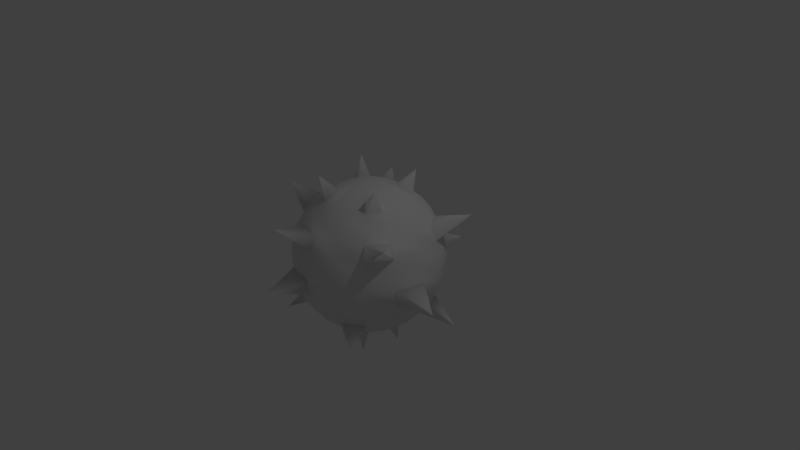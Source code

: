 # Source: achtungMine.blend  (saved by Blender 2.79.0; exported with 4.5.12 LTS)
import bpy
from mathutils import Matrix  # noqa: F401  (used for matrix-valued properties, if any)

bpy.ops.wm.read_factory_settings(use_empty=True)
scene = bpy.context.scene
scene.name = 'Scene'

# ---- collections
col_collection_1 = bpy.data.collections.new('Collection 1'); scene.collection.children.link(col_collection_1)

# ---- materials (node trees are filled in below, after node groups)
mat_material_001 = bpy.data.materials.new('Material.001')
mat_material_001.alpha_threshold = 0.0
mat_material_001.use_transparent_shadow = False
mat_material_001.roughness = 0.5
mat_material_001.specular_intensity = 0.0

# ---- material node trees

# ---- world
world_world = bpy.data.worlds.new('World'); scene.world = world_world
world_world.color = (0.05088, 0.05088, 0.05088)
world_world.use_sun_shadow = False
world_world.sun_shadow_jitter_overblur = 0.0
world_world.cycles.sampling_method = 'MANUAL'

# ---- cameras
cam_camera = bpy.data.cameras.new('Camera')
cam_camera.clip_end = 100.0
cam_camera.lens = 35.0
cam_camera.sensor_width = 32.0
cam_camera.sensor_height = 18.0
cam_camera.ortho_scale = 7.314
cam_camera.dof.focus_distance = 0.0
cam_camera.dof.aperture_fstop = 128.0

# ---- lights
light_lamp = bpy.data.lights.new('Lamp', 'POINT')
light_lamp.transmission_factor = 0.0
light_lamp.cutoff_distance = 30.0
light_lamp.energy = 100.0
light_lamp.shadow_buffer_clip_start = 1.001
light_lamp.shadow_soft_size = 0.1
light_lamp.shadow_maximum_resolution = 0.006
light_lamp.use_absolute_resolution = True

# ---- meshes
me_sphere = bpy.data.meshes.new('Sphere')
me_sphere.from_pydata([(0.377, 0.1951, 0.9808), (0.377, 0.3827, 0.9239), (0.377, 0.5556, 0.8315), (0.377, 0.8315, 0.5556), (0.377, 0.9239, 0.3827), (0.377, 1.0, 7.55e-08), (0.377, 0.9239, -0.3827), (0.377, 0.8315, -0.5556), (0.377, 0.5556, -0.8315), (0.377, 0.3827, -0.9239), (0.377, 0.1951, -0.9808), (0.377, -3.258e-07, -1.0), (0.4516, 0.1802, 0.9808), (0.5234, 0.3536, 0.9239), (0.5896, 0.5133, 0.8315), (0.6476, 0.6533, 0.7071), (0.6952, 0.7682, 0.5556), (0.7305, 0.8536, 0.3827), (0.7523, 0.9061, 0.1951), (0.7597, 0.9239, 7.55e-08), (0.7523, 0.9061, -0.1951), (0.7305, 0.8536, -0.3827), (0.6952, 0.7682, -0.5556), (0.6476, 0.6533, -0.7071), (0.5896, 0.5133, -0.8315), (0.5234, 0.3536, -0.9239), (0.4516, 0.1802, -0.9808), (0.5149, 0.1379, 0.9808), (0.6476, 0.2706, 0.9239), (0.7698, 0.3928, 0.8315), (0.877, 0.5, 0.7071), (0.9649, 0.5879, 0.5556), (1.03, 0.6533, 0.3827), (1.07, 0.6935, 0.1951), (1.084, 0.7071, 7.55e-08), (1.07, 0.6935, -0.1951), (1.03, 0.6533, -0.3827), (0.9649, 0.5879, -0.5556), (0.877, 0.5, -0.7071), (0.7698, 0.3928, -0.8315), (0.6476, 0.2706, -0.9239), (0.5149, 0.1379, -0.9808), (0.5572, 0.07466, 0.9808), (0.7305, 0.1464, 0.9239), (0.8902, 0.2126, 0.8315), (1.03, 0.2706, 0.7071), (1.145, 0.3182, 0.5556), (1.231, 0.3536, 0.3827), (1.283, 0.3753, 0.1951), (1.301, 0.3827, 7.55e-08), (1.283, 0.3753, -0.1951), (1.231, 0.3536, -0.3827), (1.145, 0.3182, -0.5556), (1.03, 0.2706, -0.7071), (0.8902, 0.2126, -0.8315), (0.7305, 0.1464, -0.9239), (0.5572, 0.07466, -0.9808), (0.5721, -3.452e-07, 0.9808), (0.7597, -3.824e-07, 0.9239), (0.9325, -3.824e-07, 0.8315), (1.084, -3.973e-07, 0.7071), (1.208, -4.122e-07, 0.5556), (1.301, -3.824e-07, 0.3827), (1.358, -3.824e-07, 0.1951), (1.377, -4.42e-07, 7.55e-08), (1.358, -3.824e-07, -0.1951), (1.301, -4.42e-07, -0.3827), (1.208, -4.122e-07, -0.5556), (1.084, -3.973e-07, -0.7071), (0.9325, -3.824e-07, -0.8315), (0.7597, -3.973e-07, -0.9239), (0.5721, -3.452e-07, -0.9808), (0.5572, -0.07466, 0.9808), (0.7305, -0.1464, 0.9239), (0.8902, -0.2126, 0.8315), (1.03, -0.2706, 0.7071), (1.145, -0.3182, 0.5556), (1.231, -0.3536, 0.3827), (1.283, -0.3753, 0.1951), (1.301, -0.3827, 7.55e-08), (1.283, -0.3753, -0.1951), (1.231, -0.3536, -0.3827), (1.145, -0.3182, -0.5556), (1.03, -0.2706, -0.7071), (0.8902, -0.2126, -0.8315), (0.7305, -0.1464, -0.9239), (0.5572, -0.07466, -0.9808), (0.5149, -0.138, 0.9808), (0.6476, -0.2706, 0.9239), (0.7698, -0.3928, 0.8315), (0.877, -0.5, 0.7071), (0.9649, -0.5879, 0.5556), (1.03, -0.6533, 0.3827), (1.07, -0.6935, 0.1951), (1.084, -0.7071, 7.55e-08), (1.07, -0.6935, -0.1951), (1.03, -0.6533, -0.3827), (0.9649, -0.5879, -0.5556), (0.877, -0.5, -0.7071), (0.7698, -0.3928, -0.8315), (0.6476, -0.2706, -0.9239), (0.5149, -0.138, -0.9808), (0.4516, -0.1802, 0.9808), (0.5234, -0.3536, 0.9239), (0.5896, -0.5133, 0.8315), (0.6476, -0.6533, 0.7071), (0.6952, -0.7682, 0.5556), (0.7305, -0.8536, 0.3827), (0.7523, -0.9061, 0.1951), (0.7597, -0.9239, 7.55e-08), (0.7523, -0.9061, -0.1951), (0.7305, -0.8536, -0.3827), (0.6952, -0.7682, -0.5556), (0.6476, -0.6533, -0.7071), (0.5896, -0.5133, -0.8315), (0.5234, -0.3521, -0.9239), (0.4516, -0.1802, -0.9808), (0.377, -0.1951, 0.9808), (0.377, -0.3827, 0.9239), (0.377, -0.5556, 0.8315), (0.377, -0.7071, 0.7071), (0.377, -0.8315, 0.5556), (0.377, -0.9239, 0.3827), (0.377, -0.9808, 0.1951), (0.377, -1.0, 7.55e-08), (0.377, -0.9808, -0.1951), (0.377, -0.9239, -0.3827), (0.377, -0.8315, -0.5556), (0.377, -0.7071, -0.7071), (0.377, -0.5556, -0.8315), (0.377, -0.3827, -0.9239), (0.377, -0.1951, -0.9808), (0.377, -6.269e-07, 1.0), (0.3023, -0.1802, 0.9808), (0.2305, -0.3536, 0.9239), (0.1644, -0.5133, 0.8315), (0.1064, -0.6533, 0.7071), (0.05878, -0.7682, 0.5556), (0.02341, -0.8536, 0.3827), (0.001636, -0.9061, 0.1951), (-0.005717, -0.9239, 7.55e-08), (0.001636, -0.9061, -0.1951), (0.02341, -0.8536, -0.3827), (0.05878, -0.7682, -0.5556), (0.1064, -0.6533, -0.7071), (0.1644, -0.5133, -0.8315), (0.2305, -0.3536, -0.9239), (0.3023, -0.1802, -0.9808), (0.239, -0.138, 0.9808), (0.1064, -0.2706, 0.9239), (-0.01588, -0.3928, 0.8315), (-0.123, -0.5, 0.7071), (-0.211, -0.5879, 0.5556), (-0.2763, -0.6533, 0.3827), (-0.3166, -0.6935, 0.1951), (-0.3301, -0.7071, 7.55e-08), (-0.3166, -0.6935, -0.1951), (-0.2763, -0.6533, -0.3827), (-0.211, -0.5879, -0.5556), (-0.123, -0.5, -0.7071), (-0.01588, -0.3928, -0.8315), (0.1064, -0.2706, -0.9239), (0.239, -0.138, -0.9808), (0.1967, -0.07466, 0.9808), (0.02341, -0.1464, 0.9239), (-0.1363, -0.2126, 0.8315), (-0.2763, -0.2706, 0.7071), (-0.3912, -0.3182, 0.5556), (-0.4766, -0.3536, 0.3827), (-0.5292, -0.3753, 0.1951), (-0.5469, -0.3827, 7.55e-08), (-0.5292, -0.3753, -0.1951), (-0.4766, -0.3536, -0.3827), (-0.3912, -0.3182, -0.5556), (-0.2763, -0.2706, -0.7071), (-0.1363, -0.2126, -0.8315), (0.02341, -0.1464, -0.9239), (0.1967, -0.07466, -0.9808), (0.1819, -2.409e-07, 0.9808), (-0.005717, -1.738e-07, 0.9239), (-0.1786, -6.951e-08, 0.8315), (-0.3301, -8.441e-08, 0.7071), (-0.4545, 9.441e-08, 0.5556), (-0.5469, 3.48e-08, 0.3827), (-0.6038, -5.461e-08, 0.1951), (-0.623, 6.46e-08, 7.55e-08), (-0.6038, -5.461e-08, -0.1951), (-0.5469, 6.46e-08, -0.3827), (-0.4545, 9.441e-08, -0.5556), (-0.3301, -8.441e-08, -0.7071), (-0.1786, -6.951e-08, -0.8315), (-0.005717, -9.931e-08, -0.9239), (0.1819, -2.632e-07, -0.9808), (0.1967, 0.07466, 0.9808), (0.02341, 0.1464, 0.9239), (-0.1363, 0.2126, 0.8315), (-0.2763, 0.2706, 0.7071), (-0.3912, 0.3182, 0.5556), (-0.4766, 0.3536, 0.3827), (-0.5292, 0.3753, 0.1951), (-0.5469, 0.3827, 7.55e-08), (-0.5292, 0.3753, -0.1951), (-0.4766, 0.3536, -0.3827), (-0.3912, 0.3182, -0.5556), (-0.2763, 0.2706, -0.7071), (-0.1363, 0.2126, -0.8315), (0.02341, 0.1464, -0.9239), (0.1967, 0.07466, -0.9808), (0.239, 0.1379, 0.9808), (0.1064, 0.2706, 0.9239), (-0.01588, 0.3928, 0.8315), (-0.123, 0.5, 0.7071), (-0.211, 0.5879, 0.5556), (-0.2763, 0.6533, 0.3827), (-0.3166, 0.6935, 0.1951), (-0.3301, 0.7071, 7.55e-08), (-0.3166, 0.6935, -0.1951), (-0.2763, 0.6533, -0.3827), (-0.211, 0.5879, -0.5556), (-0.123, 0.5, -0.7071), (-0.01588, 0.3928, -0.8315), (0.1064, 0.2706, -0.9239), (0.2378, 0.1338, -0.9808), (0.3023, 0.1802, 0.9808), (0.2305, 0.3536, 0.9239), (0.1644, 0.5133, 0.8315), (0.1064, 0.6533, 0.7071), (0.05878, 0.7682, 0.5556), (0.02341, 0.8536, 0.3827), (0.001637, 0.9061, 0.1951), (-0.005716, 0.9239, 7.55e-08), (0.001637, 0.9061, -0.1951), (0.02341, 0.8536, -0.3827), (0.05878, 0.7682, -0.5556), (0.1064, 0.6533, -0.7071), (0.1644, 0.5133, -0.8315), (0.2305, 0.3536, -0.9239), (0.3023, 0.1802, -0.9808), (0.377, 0.7071, 0.7071), (0.377, 0.9808, 0.1951), (0.377, 0.9808, -0.1951), (0.377, 0.7071, -0.7071), (-0.333, 1.063, 0.6878), (-0.333, 1.063, 0.6878), (-0.333, 1.063, 0.6878), (-0.333, 1.063, 0.6878), (-0.9016, -0.2543, 0.7013), (-0.9016, -0.2543, 0.7013), (-0.9016, -0.2543, 0.7013), (-0.9016, -0.2543, 0.7013), (0.1226, -1.279, 0.7013), (0.1226, -1.279, 0.7013), (0.1226, -1.279, 0.7013), (0.1226, -1.279, 0.7013), (1.461, -0.7243, 0.7013), (1.461, -0.7243, 0.7013), (1.461, -0.7243, 0.7013), (1.461, -0.7243, 0.7013), (1.461, 0.7243, 0.7013), (1.461, 0.7243, 0.7013), (1.461, 0.7243, 0.7013), (1.461, 0.7243, 0.7013), (0.8789, -0.3354, 1.141), (0.8789, -0.3354, 1.141), (0.8789, -0.3354, 1.141), (0.8789, -0.3354, 1.141), (0.04158, -0.5019, 1.141), (0.04158, -0.5019, 1.141), (0.04158, -0.5019, 1.141), (0.04158, -0.5019, 1.141), (-0.125, 0.3354, 1.141), (-0.125, 0.3354, 1.141), (-0.125, 0.3354, 1.141), (-0.125, 0.3354, 1.141), (0.7123, 0.5019, 1.141), (0.7123, 0.5019, 1.141), (0.7123, 0.5019, 1.141), (0.7123, 0.5019, 1.141), (0.09037, -1.441, -0.1456), (0.09037, -1.441, -0.1456), (0.09037, -1.441, -0.1456), (0.09037, -1.441, -0.1456), (-1.064, 0.2866, -0.1456), (-1.064, 0.2866, -0.1456), (-1.064, 0.2866, -0.1456), (-1.064, 0.2866, -0.1456), (0.6636, 1.441, -0.1456), (0.6636, 1.441, -0.1456), (0.6636, 1.441, -0.1456), (0.6636, 1.441, -0.1456), (1.818, -0.2866, -0.1456), (1.818, -0.2866, -0.1456), (1.818, -0.2866, -0.1456), (1.818, -0.2866, -0.1456), (1.328, 0.6356, -0.9449), (1.328, 0.6356, -0.9449), (1.328, 0.6356, -0.9449), (1.328, 0.6356, -0.9449), (-0.1721, 0.8217, -0.8194), (-0.1721, 0.8217, -0.8194), (-0.1721, 0.8217, -0.8194), (-0.1721, 0.8217, -0.8194), (-0.5742, -0.6356, -0.9449), (-0.5742, -0.6356, -0.9449), (-0.5742, -0.6356, -0.9449), (-0.5742, -0.6356, -0.9449), (0.926, -0.8217, -0.8194), (0.926, -0.8217, -0.8194), (0.926, -0.8217, -0.8194), (0.926, -0.8217, -0.8194), (0.5834, -0.3094, -1.239), (0.5834, -0.3094, -1.239), (0.5834, -0.3094, -1.239), (0.5834, -0.3094, -1.239), (0.06768, -0.2067, -1.239), (0.06768, -0.2067, -1.239), (0.06768, -0.2067, -1.239), (0.06768, -0.2067, -1.239), (0.1694, 0.3071, -1.239), (0.1694, 0.3071, -1.239), (0.1694, 0.3071, -1.239), (0.1694, 0.3071, -1.239), (0.6863, 0.2067, -1.239), (0.6863, 0.2067, -1.239), (0.6863, 0.2067, -1.239), (0.6863, 0.2067, -1.239)], [], [(4, 3, 16, 17), (9, 8, 24, 25), (239, 4, 17, 18), (10, 9, 25, 26), (5, 239, 18, 19), (0, 132, 12), (11, 10, 26), (5, 19, 287, 286), (1, 0, 12, 13), (6, 240, 20, 21), (2, 1, 13, 14), (7, 6, 21, 22), (238, 2, 14, 15), (241, 7, 22, 23), (3, 238, 15, 16), (8, 241, 23, 24), (16, 15, 30, 31), (24, 23, 38, 39), (17, 16, 31, 32), (25, 24, 39, 40), (18, 17, 32, 33), (26, 25, 40, 41), (19, 18, 33, 34), (12, 132, 27), (11, 26, 41), (20, 19, 34, 35), (13, 12, 27, 28), (21, 20, 35, 36), (29, 14, 275, 277), (22, 21, 36, 37), (15, 14, 29, 30), (23, 22, 37, 38), (35, 34, 49, 50), (28, 27, 42, 43), (36, 35, 50, 51), (29, 28, 43, 44), (37, 36, 51, 52), (30, 29, 44, 45), (37, 52, 296, 294), (31, 30, 45, 46), (39, 38, 53, 54), (47, 32, 259, 261), (40, 39, 54, 55), (33, 32, 47, 48), (41, 40, 322, 323), (34, 33, 48, 49), (27, 132, 42), (11, 41, 56), (54, 53, 68, 69), (47, 46, 61, 62), (55, 54, 69, 70), (48, 47, 62, 63), (56, 55, 70, 71), (49, 48, 63, 64), (42, 132, 57), (11, 56, 71), (50, 49, 64, 65), (43, 42, 57, 58), (51, 50, 65, 66), (44, 43, 58, 59), (52, 51, 66, 67), (45, 44, 59, 60), (53, 52, 67, 68), (46, 45, 60, 61), (58, 57, 72, 73), (66, 65, 80, 81), (59, 58, 73, 74), (67, 66, 81, 82), (60, 59, 74, 75), (68, 67, 82, 83), (61, 60, 75, 76), (69, 68, 83, 84), (62, 61, 76, 77), (70, 69, 84, 85), (63, 62, 77, 78), (71, 70, 85, 86), (64, 63, 78, 79), (57, 132, 72), (11, 71, 86), (80, 65, 291, 293), (77, 76, 254, 255), (85, 84, 99, 100), (78, 77, 92, 93), (86, 85, 100, 101), (79, 78, 93, 94), (72, 132, 87), (11, 86, 101), (80, 79, 94, 95), (73, 72, 87, 88), (81, 80, 95, 96), (74, 73, 262, 263), (82, 81, 96, 97), (75, 74, 89, 90), (83, 82, 97, 98), (76, 75, 90, 91), (84, 83, 98, 99), (96, 95, 110, 111), (89, 88, 103, 104), (97, 96, 111, 112), (90, 89, 104, 105), (98, 97, 306, 307), (91, 90, 105, 106), (99, 98, 113, 114), (92, 91, 106, 107), (100, 99, 114, 115), (93, 92, 107, 108), (101, 100, 310, 311), (94, 93, 108, 109), (87, 132, 102), (11, 101, 116), (95, 94, 109, 110), (88, 87, 102, 103), (115, 114, 129, 130), (108, 107, 122, 123), (116, 115, 130, 131), (109, 108, 123, 124), (102, 132, 117), (11, 116, 131), (110, 109, 124, 125), (103, 102, 117, 118), (111, 110, 125, 126), (104, 103, 118, 119), (112, 111, 126, 127), (105, 104, 119, 120), (113, 112, 127, 128), (106, 105, 120, 121), (114, 113, 128, 129), (107, 106, 121, 122), (127, 126, 142, 143), (120, 119, 135, 136), (128, 127, 143, 144), (121, 120, 136, 137), (129, 128, 144, 145), (138, 122, 251, 253), (130, 129, 145, 146), (123, 122, 138, 139), (131, 130, 146, 147), (124, 123, 139, 140), (117, 132, 133), (11, 131, 147), (125, 124, 278, 279), (118, 117, 133, 134), (126, 125, 141, 142), (119, 118, 134, 135), (147, 146, 161, 162), (140, 139, 154, 155), (133, 132, 148), (11, 147, 162), (141, 140, 155, 156), (134, 133, 148, 149), (142, 141, 156, 157), (149, 150, 269, 268), (143, 142, 157, 158), (136, 135, 150, 151), (144, 143, 158, 159), (137, 136, 151, 152), (145, 144, 159, 160), (138, 137, 152, 153), (146, 145, 160, 161), (139, 138, 153, 154), (151, 150, 165, 166), (174, 159, 303, 305), (152, 151, 166, 167), (160, 159, 174, 175), (153, 152, 167, 168), (161, 160, 175, 176), (154, 153, 168, 169), (177, 162, 315, 317), (155, 154, 169, 170), (148, 132, 163), (11, 162, 177), (156, 155, 170, 171), (149, 148, 163, 164), (157, 156, 171, 172), (150, 149, 164, 165), (158, 157, 172, 173), (170, 169, 184, 185), (163, 132, 178), (11, 177, 192), (171, 170, 185, 186), (164, 163, 178, 179), (172, 171, 186, 187), (165, 164, 179, 180), (173, 172, 187, 188), (166, 165, 180, 181), (174, 173, 188, 189), (167, 166, 181, 182), (175, 174, 189, 190), (183, 168, 247, 249), (176, 175, 190, 191), (169, 168, 183, 184), (177, 176, 191, 192), (189, 188, 203, 204), (182, 181, 196, 197), (190, 189, 204, 205), (183, 182, 197, 198), (191, 190, 205, 206), (184, 183, 198, 199), (192, 191, 206, 207), (185, 184, 199, 200), (178, 132, 193), (11, 192, 207), (186, 185, 282, 283), (179, 178, 193, 194), (187, 186, 201, 202), (180, 179, 194, 195), (188, 187, 202, 203), (181, 180, 195, 196), (193, 132, 208), (11, 207, 222), (201, 200, 215, 216), (194, 193, 208, 209), (202, 201, 216, 217), (210, 195, 271, 273), (203, 202, 217, 218), (196, 195, 210, 211), (204, 203, 218, 219), (197, 196, 211, 212), (205, 204, 219, 220), (198, 197, 212, 213), (206, 205, 220, 221), (199, 198, 213, 214), (207, 206, 221, 222), (200, 199, 214, 215), (212, 211, 226, 227), (220, 219, 234, 235), (213, 212, 242, 243), (221, 220, 235, 236), (214, 213, 228, 229), (237, 222, 319, 321), (215, 214, 229, 230), (208, 132, 223), (11, 222, 237), (216, 215, 230, 231), (209, 208, 223, 224), (217, 216, 231, 232), (210, 209, 224, 225), (218, 217, 232, 233), (211, 210, 225, 226), (233, 234, 301, 300), (231, 230, 5, 240), (224, 223, 0, 1), (232, 231, 240, 6), (225, 224, 1, 2), (233, 232, 6, 7), (226, 225, 2, 238), (234, 233, 7, 241), (227, 226, 238, 3), (235, 234, 241, 8), (228, 227, 3, 4), (236, 235, 8, 9), (229, 228, 4, 239), (237, 236, 9, 10), (230, 229, 239, 5), (223, 132, 0), (11, 237, 10), (243, 242, 244, 245), (227, 228, 245, 244), (228, 213, 243, 245), (212, 227, 244, 242), (247, 246, 248, 249), (167, 182, 248, 246), (168, 167, 246, 247), (182, 183, 249, 248), (251, 250, 252, 253), (121, 137, 252, 250), (137, 138, 253, 252), (122, 121, 250, 251), (255, 254, 256, 257), (91, 92, 257, 256), (76, 91, 256, 254), (92, 77, 255, 257), (259, 258, 260, 261), (31, 46, 260, 258), (32, 31, 258, 259), (46, 47, 261, 260), (263, 262, 264, 265), (89, 74, 263, 265), (88, 89, 265, 264), (73, 88, 264, 262), (267, 266, 268, 269), (150, 135, 267, 269), (134, 149, 268, 266), (135, 134, 266, 267), (271, 270, 272, 273), (194, 209, 272, 270), (195, 194, 270, 271), (209, 210, 273, 272), (275, 274, 276, 277), (13, 28, 276, 274), (28, 29, 277, 276), (14, 13, 274, 275), (279, 278, 280, 281), (140, 141, 281, 280), (141, 125, 279, 281), (124, 140, 280, 278), (283, 282, 284, 285), (200, 201, 285, 284), (201, 186, 283, 285), (185, 200, 284, 282), (289, 286, 287, 288), (20, 240, 289, 288), (19, 20, 288, 287), (240, 5, 286, 289), (291, 290, 292, 293), (64, 79, 292, 290), (65, 64, 290, 291), (79, 80, 293, 292), (295, 294, 296, 297), (38, 37, 294, 295), (52, 53, 297, 296), (53, 38, 295, 297), (299, 298, 300, 301), (234, 219, 299, 301), (218, 233, 300, 298), (219, 218, 298, 299), (303, 302, 304, 305), (159, 158, 302, 303), (173, 174, 305, 304), (158, 173, 304, 302), (307, 306, 308, 309), (112, 113, 309, 308), (113, 98, 307, 309), (97, 112, 308, 306), (311, 310, 312, 313), (116, 101, 311, 313), (115, 116, 313, 312), (100, 115, 312, 310), (315, 314, 316, 317), (161, 176, 316, 314), (162, 161, 314, 315), (176, 177, 317, 316), (319, 318, 320, 321), (221, 236, 320, 318), (222, 221, 318, 319), (236, 237, 321, 320), (323, 322, 324, 325), (56, 41, 323, 325), (40, 55, 324, 322), (55, 56, 325, 324)])
me_sphere.polygons.foreach_set('use_smooth', [True] * 340)
_uv = me_sphere.uv_layers.new(name='UVMap')
_uv.uv.foreach_set('vector', [0.438, 0.3119, 0.4077, 0.3066, 0.4062, 0.2575, 0.4364, 0.251, 0.7529, 0.1727, 0.7372, 0.1489, 0.7668, 0.1367, 0.7726, 0.1645, 0.4737, 0.3181, 0.438, 0.3119, 0.4364, 0.251, 0.4718, 0.2425, 0.768, 0.1963, 0.7529, 0.1727, 0.7726, 0.1645, 0.7777, 0.1922, 0.5154, 0.3267, 0.4737, 0.3181, 0.4718, 0.2425, 0.5153, 0.2316, 0.3049, 0.2875, 0.282, 0.283, 0.3049, 0.2786, 0.7826, 0.2177, 0.768, 0.1963, 0.7777, 0.1922, 0.5154, 0.3267, 0.5153, 0.2316, 0.5428, 0.2758, 0.5428, 0.2758, 0.3287, 0.2922, 0.3049, 0.2875, 0.3049, 0.2786, 0.329, 0.2737, 0.683, 0.06696, 0.6605, 0.03153, 0.7401, 0.0001, 0.7474, 0.04114, 0.3533, 0.2968, 0.3287, 0.2922, 0.329, 0.2737, 0.353, 0.2685, 0.7031, 0.09754, 0.683, 0.06696, 0.7474, 0.04114, 0.7541, 0.07559, 0.3792, 0.3015, 0.3533, 0.2968, 0.353, 0.2685, 0.3788, 0.2629, 0.7209, 0.124, 0.7031, 0.09754, 0.7541, 0.07559, 0.7607, 0.1065, 0.4077, 0.3066, 0.3792, 0.3015, 0.3788, 0.2629, 0.4062, 0.2575, 0.7372, 0.1489, 0.7209, 0.124, 0.7607, 0.1065, 0.7668, 0.1367, 0.4062, 0.2575, 0.3788, 0.2629, 0.3638, 0.227, 0.3875, 0.2113, 0.7668, 0.1367, 0.7607, 0.1065, 0.8045, 0.1056, 0.799, 0.1367, 0.4364, 0.251, 0.4062, 0.2575, 0.3875, 0.2113, 0.4115, 0.1955, 0.7726, 0.1645, 0.7668, 0.1367, 0.799, 0.1367, 0.7939, 0.1648, 0.4718, 0.2425, 0.4364, 0.251, 0.4115, 0.1955, 0.4407, 0.1737, 0.7777, 0.1922, 0.7726, 0.1645, 0.7939, 0.1648, 0.7882, 0.1924, 0.5153, 0.2316, 0.4718, 0.2425, 0.4407, 0.1737, 0.4753, 0.1487, 0.3049, 0.2786, 0.282, 0.283, 0.3016, 0.2702, 0.7826, 0.2177, 0.7777, 0.1922, 0.7882, 0.1924, 0.5629, 0.2139, 0.5153, 0.2316, 0.4753, 0.1487, 0.5141, 0.1194, 0.329, 0.2737, 0.3049, 0.2786, 0.3016, 0.2702, 0.3219, 0.2565, 0.7474, 0.04114, 0.7401, 0.0001, 0.826, 0.0003491, 0.8169, 0.04153, 0.3422, 0.2417, 0.353, 0.2685, 0.3378, 0.2585, 0.338, 0.2583, 0.7541, 0.07559, 0.7474, 0.04114, 0.8169, 0.04153, 0.8101, 0.07654, 0.3788, 0.2629, 0.353, 0.2685, 0.3422, 0.2417, 0.3638, 0.227, 0.7607, 0.1065, 0.7541, 0.07559, 0.8101, 0.07654, 0.8045, 0.1056, 0.5141, 0.1194, 0.4753, 0.1487, 0.4093, 0.08783, 0.4377, 0.04635, 0.3219, 0.2565, 0.3016, 0.2702, 0.295, 0.2636, 0.3084, 0.2431, 0.8169, 0.04153, 0.826, 0.0003491, 0.9079, 0.03402, 0.8837, 0.06886, 0.3422, 0.2417, 0.3219, 0.2565, 0.3084, 0.2431, 0.3219, 0.2219, 0.8101, 0.07654, 0.8169, 0.04153, 0.8837, 0.06886, 0.8635, 0.09947, 0.3638, 0.227, 0.3422, 0.2417, 0.3219, 0.2219, 0.3361, 0.2, 0.8101, 0.07654, 0.8635, 0.09947, 0.8315, 0.1029, 0.8315, 0.1029, 0.3875, 0.2113, 0.3638, 0.227, 0.3361, 0.2, 0.3515, 0.1754, 0.799, 0.1367, 0.8045, 0.1056, 0.8467, 0.1255, 0.8292, 0.1498, 0.3668, 0.1499, 0.4115, 0.1955, 0.3794, 0.1798, 0.3797, 0.1794, 0.7939, 0.1648, 0.799, 0.1367, 0.8292, 0.1498, 0.8129, 0.1731, 0.4407, 0.1737, 0.4115, 0.1955, 0.3668, 0.1499, 0.386, 0.121, 0.7882, 0.1924, 0.7939, 0.1648, 0.7992, 0.1816, 0.7992, 0.1816, 0.4753, 0.1487, 0.4407, 0.1737, 0.386, 0.121, 0.4093, 0.08783, 0.3016, 0.2702, 0.282, 0.283, 0.295, 0.2636, 0.7826, 0.2177, 0.7882, 0.1924, 0.7976, 0.1968, 0.8292, 0.1498, 0.8467, 0.1255, 0.8763, 0.1571, 0.8515, 0.1731, 0.3668, 0.1499, 0.3515, 0.1754, 0.3058, 0.1574, 0.311, 0.1276, 0.8129, 0.1731, 0.8292, 0.1498, 0.8515, 0.1731, 0.8276, 0.1888, 0.386, 0.121, 0.3668, 0.1499, 0.311, 0.1276, 0.3177, 0.09211, 0.7976, 0.1968, 0.8129, 0.1731, 0.8276, 0.1888, 0.8044, 0.2039, 0.4093, 0.08783, 0.386, 0.121, 0.3177, 0.09211, 0.3266, 0.04982, 0.295, 0.2636, 0.282, 0.283, 0.2864, 0.2602, 0.7826, 0.2177, 0.7976, 0.1968, 0.8044, 0.2039, 0.4377, 0.04635, 0.4093, 0.08783, 0.3266, 0.04982, 0.3413, 0.002379, 0.3084, 0.2431, 0.295, 0.2636, 0.2864, 0.2602, 0.2909, 0.2364, 0.8837, 0.06886, 0.9079, 0.03402, 0.9686, 0.09714, 0.9332, 0.1197, 0.3219, 0.2219, 0.3084, 0.2431, 0.2909, 0.2364, 0.2955, 0.2119, 0.8635, 0.09947, 0.8837, 0.06886, 0.9332, 0.1197, 0.9026, 0.1398, 0.3361, 0.2, 0.3219, 0.2219, 0.2955, 0.2119, 0.3004, 0.1855, 0.8467, 0.1255, 0.8635, 0.09947, 0.9026, 0.1398, 0.8763, 0.1571, 0.3515, 0.1754, 0.3361, 0.2, 0.3004, 0.1855, 0.3058, 0.1574, 0.2909, 0.2364, 0.2864, 0.2602, 0.2775, 0.2601, 0.2725, 0.2361, 0.9332, 0.1197, 0.9686, 0.09714, 0.9999, 0.1765, 0.9591, 0.1838, 0.2955, 0.2119, 0.2909, 0.2364, 0.2725, 0.2361, 0.2674, 0.2118, 0.9026, 0.1398, 0.9332, 0.1197, 0.9591, 0.1838, 0.9246, 0.1905, 0.3004, 0.1855, 0.2955, 0.2119, 0.2674, 0.2118, 0.2617, 0.1857, 0.8763, 0.1571, 0.9026, 0.1398, 0.9246, 0.1905, 0.8936, 0.1968, 0.3058, 0.1574, 0.3004, 0.1855, 0.2617, 0.1857, 0.2557, 0.1576, 0.8515, 0.1731, 0.8763, 0.1571, 0.8936, 0.1968, 0.8637, 0.2027, 0.311, 0.1276, 0.3058, 0.1574, 0.2557, 0.1576, 0.2499, 0.1289, 0.8276, 0.1888, 0.8515, 0.1731, 0.8637, 0.2027, 0.8359, 0.2084, 0.3177, 0.09211, 0.311, 0.1276, 0.2499, 0.1289, 0.2408, 0.09269, 0.8044, 0.2039, 0.8276, 0.1888, 0.8359, 0.2084, 0.8082, 0.2136, 0.3266, 0.04982, 0.3177, 0.09211, 0.2408, 0.09269, 0.2297, 0.04871, 0.2864, 0.2602, 0.282, 0.283, 0.2775, 0.2601, 0.7826, 0.2177, 0.8044, 0.2039, 0.8082, 0.2136, 0.2115, 0.0001, 0.3413, 0.002379, 0.2747, 0.02125, 0.2749, 0.02008, 0.2499, 0.1289, 0.2557, 0.1576, 0.2229, 0.1534, 0.2229, 0.1534, 0.8359, 0.2084, 0.8637, 0.2027, 0.8638, 0.2349, 0.8358, 0.2292, 0.2408, 0.09269, 0.2499, 0.1289, 0.19, 0.1542, 0.1696, 0.1257, 0.8082, 0.2136, 0.8359, 0.2084, 0.8358, 0.2292, 0.8076, 0.2243, 0.2297, 0.04871, 0.2408, 0.09269, 0.1696, 0.1257, 0.1449, 0.09072, 0.2775, 0.2601, 0.282, 0.283, 0.2691, 0.2635, 0.7826, 0.2177, 0.8082, 0.2136, 0.8076, 0.2243, 0.2115, 0.0001, 0.2297, 0.04871, 0.1449, 0.09072, 0.1151, 0.05168, 0.2725, 0.2361, 0.2775, 0.2601, 0.2691, 0.2635, 0.2553, 0.2432, 0.9591, 0.1838, 0.9999, 0.1765, 0.9999, 0.2617, 0.9591, 0.2532, 0.2674, 0.2118, 0.2725, 0.2361, 0.2573, 0.2273, 0.2573, 0.2273, 0.9246, 0.1905, 0.9591, 0.1838, 0.9591, 0.2532, 0.924, 0.2469, 0.2617, 0.1857, 0.2674, 0.2118, 0.2403, 0.223, 0.2252, 0.2017, 0.8936, 0.1968, 0.9246, 0.1905, 0.924, 0.2469, 0.8944, 0.2403, 0.2557, 0.1576, 0.2617, 0.1857, 0.2252, 0.2017, 0.2083, 0.178, 0.8637, 0.2027, 0.8936, 0.1968, 0.8944, 0.2403, 0.8638, 0.2349, 0.9591, 0.2532, 0.9999, 0.2617, 0.9679, 0.342, 0.9333, 0.3183, 0.2403, 0.223, 0.2553, 0.2432, 0.242, 0.2568, 0.2207, 0.2433, 0.924, 0.2469, 0.9591, 0.2532, 0.9333, 0.3183, 0.9032, 0.2981, 0.2252, 0.2017, 0.2403, 0.223, 0.2207, 0.2433, 0.1986, 0.2293, 0.8944, 0.2403, 0.924, 0.2469, 0.8959, 0.2669, 0.8959, 0.2669, 0.2083, 0.178, 0.2252, 0.2017, 0.1986, 0.2293, 0.1747, 0.2139, 0.8638, 0.2349, 0.8944, 0.2403, 0.875, 0.2817, 0.8512, 0.2649, 0.19, 0.1542, 0.2083, 0.178, 0.1747, 0.2139, 0.1491, 0.198, 0.8358, 0.2292, 0.8638, 0.2349, 0.8512, 0.2649, 0.8288, 0.2491, 0.1696, 0.1257, 0.19, 0.1542, 0.1491, 0.198, 0.1192, 0.1791, 0.8076, 0.2243, 0.8358, 0.2292, 0.82, 0.2344, 0.82, 0.2344, 0.1449, 0.09072, 0.1696, 0.1257, 0.1192, 0.1791, 0.08541, 0.1565, 0.2691, 0.2635, 0.282, 0.283, 0.2625, 0.2701, 0.7826, 0.2177, 0.8076, 0.2243, 0.8044, 0.2319, 0.1151, 0.05168, 0.1449, 0.09072, 0.08541, 0.1565, 0.04342, 0.1286, 0.2553, 0.2432, 0.2691, 0.2635, 0.2625, 0.2701, 0.242, 0.2568, 0.8288, 0.2491, 0.8512, 0.2649, 0.8283, 0.2871, 0.8128, 0.2634, 0.1192, 0.1791, 0.1491, 0.198, 0.1263, 0.2543, 0.09005, 0.248, 0.8044, 0.2319, 0.8288, 0.2491, 0.8128, 0.2634, 0.7972, 0.2392, 0.08541, 0.1565, 0.1192, 0.1791, 0.09005, 0.248, 0.04795, 0.2399, 0.2625, 0.2701, 0.282, 0.283, 0.2591, 0.2787, 0.7826, 0.2177, 0.8044, 0.2319, 0.7972, 0.2392, 0.04342, 0.1286, 0.08541, 0.1565, 0.04795, 0.2399, 0.0001, 0.2259, 0.242, 0.2568, 0.2625, 0.2701, 0.2591, 0.2787, 0.2353, 0.2742, 0.9333, 0.3183, 0.9679, 0.342, 0.906, 0.4037, 0.883, 0.3686, 0.2207, 0.2433, 0.242, 0.2568, 0.2353, 0.2742, 0.2108, 0.2697, 0.9032, 0.2981, 0.9333, 0.3183, 0.883, 0.3686, 0.8626, 0.3382, 0.1986, 0.2293, 0.2207, 0.2433, 0.2108, 0.2697, 0.1845, 0.2647, 0.875, 0.2817, 0.9032, 0.2981, 0.8626, 0.3382, 0.8447, 0.3119, 0.1747, 0.2139, 0.1986, 0.2293, 0.1845, 0.2647, 0.1566, 0.2596, 0.8512, 0.2649, 0.875, 0.2817, 0.8447, 0.3119, 0.8283, 0.2871, 0.1491, 0.198, 0.1747, 0.2139, 0.1566, 0.2596, 0.1263, 0.2543, 0.8626, 0.3382, 0.883, 0.3686, 0.8188, 0.3953, 0.8118, 0.3607, 0.1845, 0.2647, 0.2108, 0.2697, 0.2108, 0.2981, 0.185, 0.3041, 0.8447, 0.3119, 0.8626, 0.3382, 0.8118, 0.3607, 0.8049, 0.3297, 0.1566, 0.2596, 0.1845, 0.2647, 0.185, 0.3041, 0.1564, 0.311, 0.8283, 0.2871, 0.8447, 0.3119, 0.8049, 0.3297, 0.7986, 0.2995, 0.1277, 0.3181, 0.1263, 0.2543, 0.142, 0.2833, 0.1416, 0.2836, 0.8128, 0.2634, 0.8283, 0.2871, 0.7986, 0.2995, 0.7928, 0.2716, 0.09005, 0.248, 0.1263, 0.2543, 0.1277, 0.3181, 0.09271, 0.3266, 0.7972, 0.2392, 0.8128, 0.2634, 0.7928, 0.2716, 0.7875, 0.2434, 0.04795, 0.2399, 0.09005, 0.248, 0.09271, 0.3266, 0.04915, 0.3373, 0.2591, 0.2787, 0.282, 0.283, 0.2591, 0.2876, 0.7826, 0.2177, 0.7972, 0.2392, 0.7875, 0.2434, 0.0001, 0.2259, 0.04795, 0.2399, 0.02052, 0.2924, 0.02052, 0.2924, 0.2353, 0.2742, 0.2591, 0.2787, 0.2591, 0.2876, 0.2352, 0.2927, 0.883, 0.3686, 0.906, 0.4037, 0.8266, 0.4364, 0.8188, 0.3953, 0.2108, 0.2697, 0.2353, 0.2742, 0.2352, 0.2927, 0.2108, 0.2981, 0.7875, 0.2434, 0.7928, 0.2716, 0.7712, 0.2712, 0.7769, 0.2433, 0.04915, 0.3373, 0.09271, 0.3266, 0.1249, 0.3945, 0.09036, 0.4196, 0.2591, 0.2876, 0.282, 0.283, 0.2625, 0.2959, 0.7826, 0.2177, 0.7875, 0.2434, 0.7769, 0.2433, 0.0009535, 0.3556, 0.04915, 0.3373, 0.09036, 0.4196, 0.05189, 0.4492, 0.2352, 0.2927, 0.2591, 0.2876, 0.2625, 0.2959, 0.2423, 0.3099, 0.8188, 0.3953, 0.8266, 0.4364, 0.7399, 0.4373, 0.7487, 0.3956, 0.2423, 0.3099, 0.2221, 0.3248, 0.2264, 0.3073, 0.2266, 0.3071, 0.8118, 0.3607, 0.8188, 0.3953, 0.7487, 0.3956, 0.7553, 0.3602, 0.185, 0.3041, 0.2108, 0.2981, 0.2221, 0.3248, 0.2008, 0.3401, 0.8049, 0.3297, 0.8118, 0.3607, 0.7553, 0.3602, 0.7608, 0.3309, 0.1564, 0.311, 0.185, 0.3041, 0.2008, 0.3401, 0.1773, 0.3561, 0.7986, 0.2995, 0.8049, 0.3297, 0.7608, 0.3309, 0.7661, 0.2996, 0.1277, 0.3181, 0.1564, 0.311, 0.1773, 0.3561, 0.1533, 0.3736, 0.7928, 0.2716, 0.7986, 0.2995, 0.7661, 0.2996, 0.7712, 0.2712, 0.09271, 0.3266, 0.1277, 0.3181, 0.1533, 0.3736, 0.1249, 0.3945, 0.2008, 0.3401, 0.2221, 0.3248, 0.2424, 0.3445, 0.2281, 0.3666, 0.7181, 0.311, 0.7608, 0.3309, 0.7335, 0.3338, 0.7338, 0.3335, 0.1773, 0.3561, 0.2008, 0.3401, 0.2281, 0.3666, 0.2124, 0.3906, 0.7661, 0.2996, 0.7608, 0.3309, 0.7181, 0.311, 0.7356, 0.2865, 0.1533, 0.3736, 0.1773, 0.3561, 0.2124, 0.3906, 0.1965, 0.4144, 0.7712, 0.2712, 0.7661, 0.2996, 0.7356, 0.2865, 0.7519, 0.2628, 0.1249, 0.3945, 0.1533, 0.3736, 0.1965, 0.4144, 0.1776, 0.4453, 0.7674, 0.2388, 0.7769, 0.2433, 0.7658, 0.2542, 0.766, 0.2537, 0.09036, 0.4196, 0.1249, 0.3945, 0.1776, 0.4453, 0.1552, 0.479, 0.2625, 0.2959, 0.282, 0.283, 0.2691, 0.3024, 0.7826, 0.2177, 0.7769, 0.2433, 0.7674, 0.2388, 0.05189, 0.4492, 0.09036, 0.4196, 0.1552, 0.479, 0.1275, 0.5208, 0.2423, 0.3099, 0.2625, 0.2959, 0.2691, 0.3024, 0.2559, 0.323, 0.7487, 0.3956, 0.7399, 0.4373, 0.6566, 0.4039, 0.681, 0.3685, 0.2221, 0.3248, 0.2423, 0.3099, 0.2559, 0.323, 0.2424, 0.3445, 0.7553, 0.3602, 0.7487, 0.3956, 0.681, 0.3685, 0.7013, 0.3375, 0.1552, 0.479, 0.1776, 0.4453, 0.2488, 0.4748, 0.2398, 0.5169, 0.2691, 0.3024, 0.282, 0.283, 0.2777, 0.3058, 0.7826, 0.2177, 0.7674, 0.2388, 0.7606, 0.2316, 0.1275, 0.5208, 0.1552, 0.479, 0.2398, 0.5169, 0.2254, 0.5643, 0.2559, 0.323, 0.2691, 0.3024, 0.2777, 0.3058, 0.2734, 0.3294, 0.681, 0.3685, 0.6566, 0.4039, 0.5948, 0.3401, 0.6306, 0.3172, 0.2424, 0.3445, 0.2559, 0.323, 0.2734, 0.3294, 0.2693, 0.3546, 0.7013, 0.3375, 0.681, 0.3685, 0.6306, 0.3172, 0.6615, 0.2968, 0.2281, 0.3666, 0.2424, 0.3445, 0.2693, 0.3546, 0.2645, 0.3811, 0.7181, 0.311, 0.7013, 0.3375, 0.6615, 0.2968, 0.688, 0.2793, 0.2124, 0.3906, 0.2281, 0.3666, 0.2645, 0.3811, 0.2598, 0.41, 0.7356, 0.2865, 0.7181, 0.311, 0.688, 0.2793, 0.713, 0.2632, 0.2556, 0.4398, 0.1965, 0.4144, 0.232, 0.4166, 0.2319, 0.4171, 0.7519, 0.2628, 0.7356, 0.2865, 0.713, 0.2632, 0.7369, 0.2471, 0.1776, 0.4453, 0.1965, 0.4144, 0.2556, 0.4398, 0.2488, 0.4748, 0.7674, 0.2388, 0.7519, 0.2628, 0.7369, 0.2471, 0.7606, 0.2316, 0.688, 0.2793, 0.6615, 0.2968, 0.6394, 0.2456, 0.6707, 0.2393, 0.2598, 0.41, 0.2645, 0.3811, 0.304, 0.3808, 0.3097, 0.4085, 0.713, 0.2632, 0.688, 0.2793, 0.6707, 0.2393, 0.7006, 0.2335, 0.2556, 0.4398, 0.2598, 0.41, 0.3097, 0.4085, 0.3166, 0.4378, 0.7369, 0.2471, 0.713, 0.2632, 0.7006, 0.2335, 0.7282, 0.2275, 0.2488, 0.4748, 0.2556, 0.4398, 0.3166, 0.4378, 0.3251, 0.4728, 0.7606, 0.2316, 0.7369, 0.2471, 0.7282, 0.2275, 0.7568, 0.2217, 0.2398, 0.5169, 0.2488, 0.4748, 0.3251, 0.4728, 0.336, 0.5164, 0.2777, 0.3058, 0.282, 0.283, 0.2865, 0.3058, 0.7826, 0.2177, 0.7606, 0.2316, 0.7568, 0.2217, 0.2254, 0.5643, 0.2398, 0.5169, 0.2916, 0.5444, 0.2916, 0.5444, 0.2734, 0.3294, 0.2777, 0.3058, 0.2865, 0.3058, 0.2915, 0.3288, 0.6306, 0.3172, 0.5948, 0.3401, 0.5631, 0.2594, 0.6045, 0.2522, 0.2693, 0.3546, 0.2734, 0.3294, 0.2915, 0.3288, 0.2987, 0.3551, 0.6615, 0.2968, 0.6306, 0.3172, 0.6045, 0.2522, 0.6394, 0.2456, 0.2645, 0.3811, 0.2693, 0.3546, 0.2987, 0.3551, 0.304, 0.3808, 0.2865, 0.3058, 0.282, 0.283, 0.2947, 0.3026, 0.7826, 0.2177, 0.7568, 0.2217, 0.7577, 0.2113, 0.3541, 0.5643, 0.336, 0.5164, 0.4185, 0.4757, 0.4482, 0.5142, 0.2915, 0.3288, 0.2865, 0.3058, 0.2947, 0.3026, 0.308, 0.3232, 0.6045, 0.2522, 0.5631, 0.2594, 0.5639, 0.173, 0.605, 0.182, 0.3232, 0.3444, 0.2987, 0.3551, 0.3037, 0.3411, 0.304, 0.341, 0.6394, 0.2456, 0.6045, 0.2522, 0.605, 0.182, 0.6403, 0.1887, 0.304, 0.3808, 0.2987, 0.3551, 0.3232, 0.3444, 0.3387, 0.3655, 0.6707, 0.2393, 0.6394, 0.2456, 0.6403, 0.1887, 0.6702, 0.1956, 0.3097, 0.4085, 0.304, 0.3808, 0.3387, 0.3655, 0.355, 0.3889, 0.7006, 0.2335, 0.6707, 0.2393, 0.6702, 0.1956, 0.7006, 0.2015, 0.3166, 0.4378, 0.3097, 0.4085, 0.355, 0.3889, 0.3712, 0.4126, 0.7282, 0.2275, 0.7006, 0.2335, 0.7006, 0.2015, 0.7275, 0.207, 0.3251, 0.4728, 0.3166, 0.4378, 0.3712, 0.4126, 0.3932, 0.4414, 0.7568, 0.2217, 0.7282, 0.2275, 0.7275, 0.207, 0.7577, 0.2113, 0.336, 0.5164, 0.3251, 0.4728, 0.3932, 0.4414, 0.4185, 0.4757, 0.355, 0.3889, 0.3387, 0.3655, 0.3653, 0.3373, 0.3901, 0.3525, 0.7006, 0.2015, 0.6702, 0.1956, 0.6902, 0.1541, 0.7141, 0.1712, 0.3712, 0.4126, 0.355, 0.3889, 0.3861, 0.3805, 0.3861, 0.3805, 0.7275, 0.207, 0.7006, 0.2015, 0.7141, 0.1712, 0.7377, 0.187, 0.3932, 0.4414, 0.3712, 0.4126, 0.416, 0.3677, 0.4452, 0.3866, 0.7606, 0.2034, 0.7577, 0.2113, 0.7456, 0.2021, 0.7545, 0.2028, 0.4185, 0.4757, 0.3932, 0.4414, 0.4452, 0.3866, 0.4784, 0.4094, 0.2947, 0.3026, 0.282, 0.283, 0.3014, 0.296, 0.7826, 0.2177, 0.7577, 0.2113, 0.7606, 0.2034, 0.4482, 0.5142, 0.4185, 0.4757, 0.4784, 0.4094, 0.5199, 0.437, 0.308, 0.3232, 0.2947, 0.3026, 0.3014, 0.296, 0.3216, 0.3097, 0.605, 0.182, 0.5639, 0.173, 0.5974, 0.09241, 0.6319, 0.1167, 0.3232, 0.3444, 0.308, 0.3232, 0.3216, 0.3097, 0.3431, 0.3234, 0.6403, 0.1887, 0.605, 0.182, 0.6319, 0.1167, 0.6619, 0.1373, 0.3387, 0.3655, 0.3232, 0.3444, 0.3431, 0.3234, 0.3653, 0.3373, 0.6619, 0.1373, 0.6902, 0.1541, 0.6693, 0.1691, 0.6689, 0.1688, 0.5199, 0.437, 0.4784, 0.4094, 0.5154, 0.3267, 0.562, 0.3409, 0.3216, 0.3097, 0.3014, 0.296, 0.3049, 0.2875, 0.3287, 0.2922, 0.6319, 0.1167, 0.5974, 0.09241, 0.6605, 0.03153, 0.683, 0.06696, 0.3431, 0.3234, 0.3216, 0.3097, 0.3287, 0.2922, 0.3533, 0.2968, 0.6619, 0.1373, 0.6319, 0.1167, 0.683, 0.06696, 0.7031, 0.09754, 0.3653, 0.3373, 0.3431, 0.3234, 0.3533, 0.2968, 0.3792, 0.3015, 0.6902, 0.1541, 0.6619, 0.1373, 0.7031, 0.09754, 0.7209, 0.124, 0.3901, 0.3525, 0.3653, 0.3373, 0.3792, 0.3015, 0.4077, 0.3066, 0.7141, 0.1712, 0.6902, 0.1541, 0.7209, 0.124, 0.7372, 0.1489, 0.416, 0.3677, 0.3901, 0.3525, 0.4077, 0.3066, 0.438, 0.3119, 0.7377, 0.187, 0.7141, 0.1712, 0.7372, 0.1489, 0.7529, 0.1727, 0.4452, 0.3866, 0.416, 0.3677, 0.438, 0.3119, 0.4737, 0.3181, 0.7606, 0.2034, 0.7377, 0.187, 0.7529, 0.1727, 0.768, 0.1963, 0.4784, 0.4094, 0.4452, 0.3866, 0.4737, 0.3181, 0.5154, 0.3267, 0.3014, 0.296, 0.282, 0.283, 0.3049, 0.2875, 0.7826, 0.2177, 0.7606, 0.2034, 0.768, 0.1963, 0.3861, 0.3805, 0.3861, 0.3805, 0.3861, 0.3805, 0.3865, 0.3808, 0.3901, 0.3525, 0.416, 0.3677, 0.3865, 0.3808, 0.3861, 0.3805, 0.416, 0.3677, 0.3712, 0.4126, 0.3861, 0.3805, 0.3865, 0.3808, 0.355, 0.3889, 0.3901, 0.3525, 0.3861, 0.3805, 0.3861, 0.3805, 0.232, 0.4166, 0.232, 0.4166, 0.232, 0.4167, 0.2319, 0.4171, 0.2124, 0.3906, 0.2598, 0.41, 0.232, 0.4167, 0.232, 0.4166, 0.1965, 0.4144, 0.2124, 0.3906, 0.232, 0.4166, 0.232, 0.4166, 0.2598, 0.41, 0.2556, 0.4398, 0.2319, 0.4171, 0.232, 0.4167, 0.142, 0.2833, 0.142, 0.2833, 0.1416, 0.2836, 0.1416, 0.2836, 0.1566, 0.2596, 0.1564, 0.311, 0.1416, 0.2836, 0.142, 0.2833, 0.1564, 0.311, 0.1277, 0.3181, 0.1416, 0.2836, 0.1416, 0.2836, 0.1263, 0.2543, 0.1566, 0.2596, 0.142, 0.2833, 0.142, 0.2833, 0.2229, 0.1534, 0.2229, 0.1534, 0.2229, 0.1534, 0.2226, 0.153, 0.2083, 0.178, 0.19, 0.1542, 0.2226, 0.153, 0.2229, 0.1534, 0.2557, 0.1576, 0.2083, 0.178, 0.2229, 0.1534, 0.2229, 0.1534, 0.19, 0.1542, 0.2499, 0.1289, 0.2229, 0.1534, 0.2226, 0.153, 0.3794, 0.1798, 0.3794, 0.1798, 0.3794, 0.1798, 0.3797, 0.1794, 0.3875, 0.2113, 0.3515, 0.1754, 0.3794, 0.1798, 0.3794, 0.1798, 0.4115, 0.1955, 0.3875, 0.2113, 0.3794, 0.1798, 0.3794, 0.1798, 0.3515, 0.1754, 0.3668, 0.1499, 0.3797, 0.1794, 0.3794, 0.1798, 0.2573, 0.2273, 0.2573, 0.2273, 0.2573, 0.2273, 0.2571, 0.2271, 0.2403, 0.223, 0.2674, 0.2118, 0.2573, 0.2273, 0.2571, 0.2271, 0.2553, 0.2432, 0.2403, 0.223, 0.2571, 0.2271, 0.2573, 0.2273, 0.2725, 0.2361, 0.2553, 0.2432, 0.2573, 0.2273, 0.2573, 0.2273, 0.2266, 0.3071, 0.2266, 0.3071, 0.2266, 0.3071, 0.2264, 0.3073, 0.2221, 0.3248, 0.2108, 0.2981, 0.2266, 0.3071, 0.2264, 0.3073, 0.2352, 0.2927, 0.2423, 0.3099, 0.2266, 0.3071, 0.2266, 0.3071, 0.2108, 0.2981, 0.2352, 0.2927, 0.2266, 0.3071, 0.2266, 0.3071, 0.3037, 0.3411, 0.304, 0.341, 0.304, 0.341, 0.304, 0.341, 0.2915, 0.3288, 0.308, 0.3232, 0.304, 0.341, 0.304, 0.341, 0.2987, 0.3551, 0.2915, 0.3288, 0.304, 0.341, 0.3037, 0.3411, 0.308, 0.3232, 0.3232, 0.3444, 0.304, 0.341, 0.304, 0.341, 0.3378, 0.2585, 0.3378, 0.2585, 0.3378, 0.2585, 0.338, 0.2583, 0.329, 0.2737, 0.3219, 0.2565, 0.3378, 0.2585, 0.3378, 0.2585, 0.3219, 0.2565, 0.3422, 0.2417, 0.338, 0.2583, 0.3378, 0.2585, 0.353, 0.2685, 0.329, 0.2737, 0.3378, 0.2585, 0.3378, 0.2585, 0.02052, 0.2924, 0.02052, 0.2924, 0.02051, 0.2924, 0.01935, 0.2923, 0.04915, 0.3373, 0.0009535, 0.3556, 0.01935, 0.2923, 0.02051, 0.2924, 0.0009535, 0.3556, 0.0001, 0.2259, 0.02052, 0.2924, 0.01935, 0.2923, 0.04795, 0.2399, 0.04915, 0.3373, 0.02051, 0.2924, 0.02052, 0.2924, 0.2916, 0.5444, 0.2916, 0.5444, 0.2916, 0.5444, 0.2914, 0.5455, 0.336, 0.5164, 0.3541, 0.5643, 0.2914, 0.5455, 0.2916, 0.5444, 0.3541, 0.5643, 0.2254, 0.5643, 0.2916, 0.5444, 0.2914, 0.5455, 0.2398, 0.5169, 0.336, 0.5164, 0.2916, 0.5444, 0.2916, 0.5444, 0.5428, 0.2758, 0.5428, 0.2758, 0.5428, 0.2758, 0.544, 0.2759, 0.5629, 0.2139, 0.562, 0.3409, 0.5428, 0.2758, 0.544, 0.2759, 0.5153, 0.2316, 0.5629, 0.2139, 0.544, 0.2759, 0.5428, 0.2758, 0.562, 0.3409, 0.5154, 0.3267, 0.5428, 0.2758, 0.5428, 0.2758, 0.2747, 0.02125, 0.2747, 0.02125, 0.2747, 0.02123, 0.2749, 0.02008, 0.3266, 0.04982, 0.2297, 0.04871, 0.2747, 0.02123, 0.2747, 0.02125, 0.3413, 0.002379, 0.3266, 0.04982, 0.2747, 0.02125, 0.2747, 0.02125, 0.2297, 0.04871, 0.2115, 0.0001, 0.2749, 0.02008, 0.2747, 0.02123, 0.8315, 0.1029, 0.8315, 0.1029, 0.8315, 0.1029, 0.8313, 0.1032, 0.8045, 0.1056, 0.8101, 0.07654, 0.8315, 0.1029, 0.8315, 0.1029, 0.8635, 0.09947, 0.8467, 0.1255, 0.8313, 0.1032, 0.8315, 0.1029, 0.8467, 0.1255, 0.8045, 0.1056, 0.8315, 0.1029, 0.8313, 0.1032, 0.6689, 0.1688, 0.6689, 0.1688, 0.6689, 0.1688, 0.6693, 0.1691, 0.6902, 0.1541, 0.6702, 0.1956, 0.6689, 0.1688, 0.6693, 0.1691, 0.6403, 0.1887, 0.6619, 0.1373, 0.6689, 0.1688, 0.6689, 0.1688, 0.6702, 0.1956, 0.6403, 0.1887, 0.6689, 0.1688, 0.6689, 0.1688, 0.7335, 0.3338, 0.7335, 0.3338, 0.7335, 0.3338, 0.7338, 0.3335, 0.7608, 0.3309, 0.7553, 0.3602, 0.7335, 0.3338, 0.7335, 0.3338, 0.7013, 0.3375, 0.7181, 0.311, 0.7338, 0.3335, 0.7335, 0.3338, 0.7553, 0.3602, 0.7013, 0.3375, 0.7335, 0.3338, 0.7335, 0.3338, 0.8959, 0.2669, 0.8959, 0.2669, 0.8959, 0.2669, 0.8955, 0.2667, 0.9032, 0.2981, 0.875, 0.2817, 0.8955, 0.2667, 0.8959, 0.2669, 0.875, 0.2817, 0.8944, 0.2403, 0.8959, 0.2669, 0.8955, 0.2667, 0.924, 0.2469, 0.9032, 0.2981, 0.8959, 0.2669, 0.8959, 0.2669, 0.82, 0.2344, 0.82, 0.2344, 0.8199, 0.2348, 0.8093, 0.2328, 0.8044, 0.2319, 0.8076, 0.2243, 0.82, 0.2344, 0.8093, 0.2328, 0.8288, 0.2491, 0.8044, 0.2319, 0.8093, 0.2328, 0.8199, 0.2348, 0.8358, 0.2292, 0.8288, 0.2491, 0.8199, 0.2348, 0.82, 0.2344, 0.7658, 0.2542, 0.7658, 0.2542, 0.7658, 0.2542, 0.766, 0.2537, 0.7712, 0.2712, 0.7519, 0.2628, 0.7658, 0.2542, 0.7658, 0.2542, 0.7769, 0.2433, 0.7712, 0.2712, 0.7658, 0.2542, 0.7658, 0.2542, 0.7519, 0.2628, 0.7674, 0.2388, 0.766, 0.2537, 0.7658, 0.2542, 0.7456, 0.2021, 0.7456, 0.2021, 0.7456, 0.2018, 0.7545, 0.2028, 0.7275, 0.207, 0.7377, 0.187, 0.7456, 0.2018, 0.7456, 0.2021, 0.7577, 0.2113, 0.7275, 0.207, 0.7456, 0.2021, 0.7456, 0.2021, 0.7377, 0.187, 0.7606, 0.2034, 0.7545, 0.2028, 0.7456, 0.2018, 0.7992, 0.1816, 0.7992, 0.1816, 0.7992, 0.1816, 0.799, 0.1821, 0.7976, 0.1968, 0.7882, 0.1924, 0.7992, 0.1816, 0.799, 0.1821, 0.7939, 0.1648, 0.8129, 0.1731, 0.7992, 0.1816, 0.7992, 0.1816, 0.8129, 0.1731, 0.7976, 0.1968, 0.799, 0.1821, 0.7992, 0.1816])
me_sphere.materials.append(mat_material_001)
me_sphere.materials.append(None)
me_sphere.use_remesh_preserve_volume = False
me_sphere.use_remesh_preserve_attributes = False
me_sphere.use_mirror_vertex_groups = False
me_sphere.update()

# ---- objects
ob_sphere = bpy.data.objects.new('Sphere', me_sphere)
ob_lamp = bpy.data.objects.new('Lamp', light_lamp)
ob_camera = bpy.data.objects.new('Camera', cam_camera)

# ---- transforms, parenting, visibility, modifiers, constraints
ob_sphere.location = (-0.377, 0.0, 0.0)
ob_sphere.lineart.crease_threshold = 0.0
ob_lamp.location = (4.076, 1.005, 5.904)
ob_lamp.rotation_euler = (0.6503, 0.05522, 1.866)
ob_lamp.lock_rotations_4d = False
ob_lamp.empty_display_type = 'ARROWS'
ob_lamp.color = (0.0, 0.0, 0.0, 0.0)
ob_lamp.lineart.crease_threshold = 0.0
ob_camera.location = (7.481, -6.508, 5.344)
ob_camera.rotation_euler = (1.109, 0.0, 0.8149)
ob_camera.lock_rotations_4d = False
ob_camera.empty_display_type = 'ARROWS'
ob_camera.color = (0.0, 0.0, 0.0, 0.0)
ob_camera.display_type = 'WIRE'
ob_camera.lineart.crease_threshold = 0.0

# ---- collection membership
col_collection_1.objects.link(ob_sphere)
col_collection_1.objects.link(ob_lamp)
col_collection_1.objects.link(ob_camera)

# ---- scene / render settings (as saved in the file)
scene.camera = ob_camera
scene.frame_start = 1; scene.frame_end = 250; scene.frame_set(1)
scene.render.engine = 'BLENDER_EEVEE_NEXT'
scene.render.resolution_percentage = 50
scene.render.dither_intensity = 0.0
scene.cycles.use_denoising = False
scene.cycles.samples = 128
scene.cycles.sampling_pattern = 'TABULATED_SOBOL'
scene.cycles.use_adaptive_sampling = False
scene.cycles.use_light_tree = False
scene.cycles.blur_glossy = 0.0
scene.cycles.sample_clamp_indirect = 0.0
scene.view_settings.view_transform = 'Standard'
bpy.context.view_layer.update()
